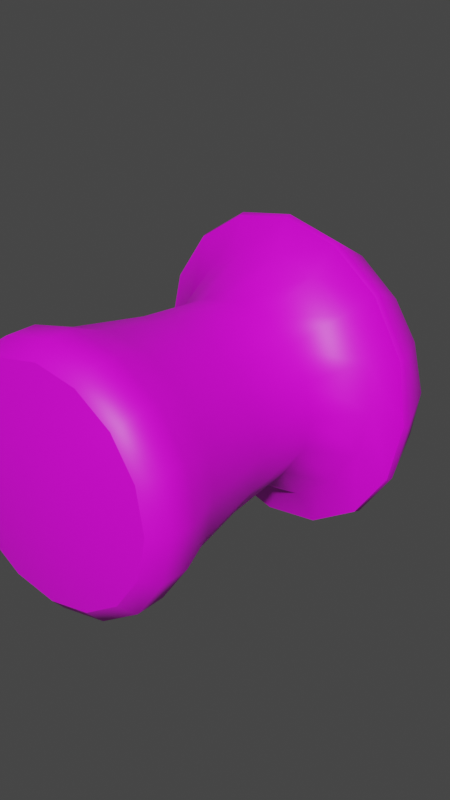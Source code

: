 # Source: Mushroom.blend  (saved by Blender 2.92.15; exported with 4.5.12 LTS)
import bpy
from mathutils import Matrix  # noqa: F401  (used for matrix-valued properties, if any)

bpy.ops.wm.read_factory_settings(use_empty=True)
scene = bpy.context.scene
scene.name = 'Scene'

# ---- collections
col_collection = bpy.data.collections.new('Collection'); scene.collection.children.link(col_collection)

# ---- images (referenced by path relative to the original .blend; pixels are not part of the script)
import os
ASSET_DIR = os.environ.get("B2B_ASSET_DIR", "")  # directory of the original .blend (textures are referenced by path, not embedded)
HERE = os.path.dirname(os.path.abspath(__file__))  # packed textures are extracted next to this script under _unpacked/

def load_image(name, relpath, width, height, colorspace="sRGB"):
    """Load a texture the original file referenced (path relative to the .blend, or extracted next to this script)."""
    p = next((c for c in (os.path.join(HERE, relpath), os.path.join(ASSET_DIR, relpath)) if relpath and os.path.exists(c)), "")
    if p:
        img = bpy.data.images.load(p, check_existing=True)
        img.name = name
    else:  # same state as the original file: an image datablock whose file is absent (Cycles renders it pink)
        img = bpy.data.images.new(name, width, height)
        img.source = "FILE"
        img.filepath = "//" + (relpath or name)
    img.colorspace_settings.name = colorspace
    return img
img_color = load_image('Color', 'Texture/Color.png', 1024, 1024, 'sRGB')

# ---- materials (node trees are filled in below, after node groups)
mat_x = bpy.data.materials.new('Материал')

# ---- node groups
ng_auto_smooth = bpy.data.node_groups.new('Auto Smooth', 'GeometryNodeTree')
_s = ng_auto_smooth.interface.new_socket(name='Geometry', in_out='OUTPUT', socket_type='NodeSocketGeometry')
_s = ng_auto_smooth.interface.new_socket(name='Geometry', in_out='INPUT', socket_type='NodeSocketGeometry')
_s = ng_auto_smooth.interface.new_socket(name='Angle', in_out='INPUT', socket_type='NodeSocketFloat')
_s.subtype = 'ANGLE'
_s.min_value = 0.0
_s.max_value = 3.142
ng_auto_smooth.is_modifier = True
_N = ng_auto_smooth.nodes; _L = ng_auto_smooth.links
n0 = _N.new('NodeGroupOutput'); n0.name = 'Group Output'; n0.location = (480, -100)
n1 = _N.new('NodeGroupInput'); n1.name = 'Group Input'; n1.location = (-420, -300)
n2 = _N.new('NodeGroupInput'); n2.name = 'Group Input.001'; n2.location = (-60, -100)
n3 = _N.new('GeometryNodeSetShadeSmooth'); n3.name = 'Set Shade Smooth'; n3.location = (120, -100)
n3.domain = 'EDGE'
n4 = _N.new('GeometryNodeSetShadeSmooth'); n4.name = 'Set Shade Smooth.001'; n4.location = (300, -100)
n5 = _N.new('GeometryNodeInputMeshEdgeAngle'); n5.name = 'Edge Angle'; n5.location = (-420, -220)
n6 = _N.new('GeometryNodeInputEdgeSmooth'); n6.name = 'Is Edge Smooth'; n6.location = (-60, -160)
n7 = _N.new('GeometryNodeInputShadeSmooth'); n7.name = 'Is Face Smooth'; n7.location = (-240, -340)
n8 = _N.new('FunctionNodeBooleanMath'); n8.name = 'Boolean Math'; n8.location = (-60, -220)
n9 = _N.new('FunctionNodeCompare'); n9.name = 'Compare'; n9.location = (-240, -180)
n9.operation = 'LESS_EQUAL'
_L.new(n5.outputs[0], n9.inputs[0])
_L.new(n4.outputs[0], n0.inputs[0])
_L.new(n1.outputs[1], n9.inputs[1])
_L.new(n9.outputs[0], n8.inputs[0])
_L.new(n7.outputs[0], n8.inputs[1])
_L.new(n2.outputs[0], n3.inputs[0])
_L.new(n6.outputs[0], n3.inputs[1])
_L.new(n3.outputs[0], n4.inputs[0])
_L.new(n8.outputs[0], n3.inputs[2])
n0.is_active_output = True

# ---- material node trees
mat_x.use_nodes = True; mat_x.node_tree.nodes.clear()
_N = mat_x.node_tree.nodes; _L = mat_x.node_tree.links
n0 = _N.new('ShaderNodeBsdfPrincipled'); n0.name = 'Principled BSDF'; n0.location = (10, 300)
n0.distribution = 'GGX'
n0.subsurface_method = 'BURLEY'
n0.inputs[3].default_value = 1.45
n0.inputs[27].default_value = (0.0, 0.0, 0.0, 1.0)
n0.inputs[28].default_value = 1.0
n1 = _N.new('ShaderNodeOutputMaterial'); n1.name = 'Material Output'; n1.location = (300, 300)
n2 = _N.new('ShaderNodeTexImage'); n2.name = 'Изображение-текстура'; n2.location = (-307, 238)
n2.image = img_color
_L.new(n0.outputs[0], n1.inputs[0])
_L.new(n2.outputs[0], n0.inputs[0])
n1.is_active_output = True

# ---- world
world_world = bpy.data.worlds.new('World'); scene.world = world_world
world_world.use_nodes = True; world_world.node_tree.nodes.clear()
_N = world_world.node_tree.nodes; _L = world_world.node_tree.links
n0 = _N.new('ShaderNodeOutputWorld'); n0.name = 'World Output'; n0.location = (300, 300)
n1 = _N.new('ShaderNodeBackground'); n1.name = 'Background'; n1.location = (10, 300)
n1.inputs[0].default_value = (0.05088, 0.05088, 0.05088, 1.0)
_L.new(n1.outputs[0], n0.inputs[0])
n0.is_active_output = True
world_world.color = (0.05088, 0.05088, 0.05088)
world_world.use_sun_shadow = False
world_world.sun_shadow_jitter_overblur = 0.0

# ---- meshes
me_x = bpy.data.meshes.new('Плоскость')
me_x.from_pydata([(0.8798, 0.1173, 0.8779), (0.8798, 0.08663, -0.8814), (-0.8798, 0.1173, 0.8779), (-0.8798, 0.08664, -0.8814), (1.247e-06, 0.1237, 1.242), (1.244, 0.102, -0.001746), (-1.075e-06, 0.08028, -1.246), (-1.244, 0.102, -0.001744), (-5.742e-10, -5.706e-08, -3.269e-06), (0.994, 0.2626, 0.9896), (0.994, 0.2279, -0.9981), (-0.994, 0.2626, 0.9896), (-0.994, 0.2279, -0.9981), (1.491e-06, 0.2698, 1.401), (1.406, 0.2452, -0.004241), (-1.133e-06, 0.2207, -1.41), (-1.406, 0.2452, -0.004239), (0.9954, 0.5948, 0.9852), (0.8915, 0.9999, 0.8742), (0.8915, 0.9687, -0.9085), (-0.8915, 0.9999, 0.8742), (-0.8915, 0.9687, -0.9085), (-1.018e-06, 1.006, 1.243), (1.261, 0.9843, -0.01714), (2.275e-06, 0.9623, -1.278), (-1.261, 0.9843, -0.01715), (1.004, 3.338, 0.9104), (1.408, 0.5775, -0.01004), (-0.9954, 0.5601, -1.005), (-1.408, 0.5775, -0.01004), (-0.9954, 0.5948, 0.9852), (0.9954, 0.5601, -1.005), (-9.401e-07, 0.5529, -1.417), (1.687e-06, 0.602, 1.397), (0.726, 2.769, 0.6778), (0.726, 2.743, -0.774), (-0.726, 2.769, 0.6778), (-0.726, 2.743, -0.774), (4.494e-07, 2.774, 0.9785), (1.027, 2.756, -0.04807), (3.131e-06, 2.738, -1.075), (-1.027, 2.756, -0.04808), (0.994, 3.259, -1.031), (-0.9294, 3.531, 0.9125), (-0.9394, 3.39, -1.028), (0.03938, 3.451, 1.314), (1.399, 3.323, -0.06187), (0.02528, 3.272, -1.431), (-1.335, 3.469, -0.05667), (1.128, 4.113, 0.8822), (0.5688, 4.901, 0.3247), (1.224, 4.023, -0.9533), (-0.8405, 4.462, 0.8072), (-0.7541, 4.419, -0.9967), (0.05916, 4.299, 1.302), (1.607, 3.963, -0.01328), (0.1453, 4.186, -1.444), (-1.285, 4.364, -0.1128), (0.5688, 4.887, -0.4955), (-0.4649, 4.967, 0.3236), (-0.4649, 4.952, -0.4967), (-0.03828, 4.975, 0.4934), (0.7387, 4.894, -0.0854), (-0.03828, 4.955, -0.6667), (-0.5801, 5.025, -0.0877), (-0.03828, 5.168, -0.0902), (-0.7788, 1.857, -0.8113), (-1.101, 1.87, -0.03261), (2.249e-06, 1.889, 1.069), (0.7788, 1.884, 0.7461), (1.101, 1.87, -0.03261), (-0.7788, 1.884, 0.7461), (0.7788, 1.857, -0.8113), (1.936e-07, 1.851, -1.134), (1.309, 3.398, 1.174), (1.325, 3.464, 1.186), (1.28, 3.311, -1.314), (1.296, 3.378, -1.329), (-1.166, 3.667, 1.192), (-1.178, 3.727, 1.205), (-1.195, 3.58, -1.296), (-1.207, 3.641, -1.31), (0.07924, 3.613, 1.716), (0.07696, 3.55, 1.698), (1.828, 3.366, -0.07597), (1.807, 3.299, -0.07416), (0.03842, 3.492, -1.84), (0.03714, 3.427, -1.82), (-1.711, 3.739, -0.04807), (-1.693, 3.679, -0.04782), (0.4761, 0.1221, 1.148), (0.4761, 0.08193, -1.151), (0.6467, -4.779e-07, -3.113e-06), (0.538, 0.2679, 1.294), (0.538, 0.2226, -1.303), (0.4825, 1.005, 1.148), (0.4825, 0.964, -1.182), (0.5387, 0.6002, 1.29), (0.5387, 0.5548, -1.31), (0.3929, 2.773, 0.9004), (0.3929, 2.739, -0.9965), (0.562, 3.394, 1.208), (0.549, 3.225, -1.327), (0.5671, 4.289, 1.181), (0.6664, 4.135, -1.321), (0.1837, 4.974, 0.4492), (0.1837, 4.956, -0.6225), (0.2633, 5.114, -0.08927), (0.4215, 1.852, -1.05), (0.4215, 1.888, 0.9848), (0.7452, 3.473, 1.559), (0.7549, 3.537, 1.575), (0.7084, 3.359, -1.691), (0.7171, 3.425, -1.71), (-0.4761, 0.08193, -1.151), (-0.4761, 0.1221, 1.148), (-0.6467, 3.638e-07, -3.425e-06), (-0.538, 0.2226, -1.303), (-0.538, 0.2679, 1.294), (-0.4825, 0.964, -1.182), (-0.4825, 1.005, 1.148), (-0.5387, 0.5548, -1.31), (-0.5387, 0.6002, 1.29), (-0.3929, 2.739, -0.9965), (-0.3929, 2.773, 0.9004), (-0.4974, 3.329, -1.326), (-0.4843, 3.498, 1.21), (-0.337, 4.368, -1.253), (-0.4587, 4.35, 1.179), (-0.2603, 4.956, -0.6225), (-0.2603, 4.974, 0.4492), (-0.3398, 5.114, -0.08927), (-0.4215, 1.852, -1.05), (-0.4215, 1.888, 0.9848), (-0.6311, 3.505, -1.681), (-0.6372, 3.568, -1.7), (-0.5943, 3.618, 1.569), (-0.5995, 3.68, 1.586), (1.149, 0.09368, -0.4778), (-1.15, 0.09368, -0.4778), (1.481e-07, -0.01128, -0.6462), (1.299, 0.2358, -0.5421), (-1.299, 0.2358, -0.5421), (1.165, 0.9759, -0.4996), (-1.165, 0.9759, -0.4996), (-1.301, 0.5681, -0.5486), (1.301, 0.5681, -0.5486), (0.9486, 2.749, -0.4409), (-0.9486, 2.749, -0.4409), (1.293, 3.312, -0.5871), (-1.233, 3.438, -0.5821), (1.522, 3.954, -0.536), (-1.164, 4.333, -0.6423), (0.6946, 4.89, -0.3074), (-0.536, 5.021, -0.3097), (-0.03828, 5.109, -0.3906), (1.018, 1.863, -0.454), (-1.018, 1.863, -0.454), (1.666, 3.29, -0.7464), (1.686, 3.357, -0.7554), (-1.567, 3.641, -0.722), (-1.584, 3.701, -0.7296), (0.2191, 5.086, -0.346), (0.5521, -0.009628, -0.5516), (-0.2957, 5.086, -0.346), (-0.5521, -0.009627, -0.5516), (-1.149, 0.1103, 0.4743), (1.15, 0.1103, 0.4743), (-1.493e-07, 0.01129, 0.6466), (-1.299, 0.2546, 0.5336), (1.299, 0.2546, 0.5336), (-1.165, 0.9927, 0.4653), (1.165, 0.9927, 0.4653), (1.301, 0.5869, 0.5286), (-1.301, 0.5869, 0.5286), (-0.9486, 2.763, 0.3448), (0.9486, 2.763, 0.3448), (-1.228, 3.48, 0.4686), (1.298, 3.355, 0.4636), (-1.103, 4.475, 0.3756), (1.407, 4.09, 0.4707), (-0.536, 5.029, 0.1343), (0.6946, 4.898, 0.1366), (-0.03828, 5.119, 0.2122), (1.018, 1.878, 0.3888), (-1.018, 1.878, 0.3888), (-1.552, 3.688, 0.6244), (-1.568, 3.748, 0.6314), (1.682, 3.337, 0.6001), (1.701, 3.403, 0.6056), (0.2191, 5.095, 0.1685), (0.552, 0.009633, 0.5519), (-0.2957, 5.095, 0.1685), (-0.552, 0.009634, 0.5519)], [], [(165, 139, 3, 114), (193, 166, 7, 116), (191, 168, 8, 92), (163, 140, 6, 91), (146, 31, 19, 143), (174, 30, 20, 171), (173, 27, 23, 172), (145, 29, 25, 144), (91, 6, 15, 94), (115, 4, 13, 118), (114, 3, 12, 117), (90, 0, 9, 93), (139, 7, 16, 142), (167, 5, 14, 170), (166, 2, 11, 169), (138, 1, 10, 141), (185, 71, 36, 175), (184, 70, 39, 176), (157, 67, 41, 148), (109, 69, 34, 99), (98, 32, 24, 96), (122, 33, 22, 120), (121, 28, 21, 119), (97, 17, 18, 95), (93, 9, 17, 97), (117, 12, 28, 121), (118, 13, 33, 122), (94, 15, 32, 98), (142, 16, 29, 145), (170, 14, 27, 173), (169, 11, 30, 174), (141, 10, 31, 146), (123, 37, 44, 125), (124, 38, 45, 126), (100, 40, 47, 102), (147, 35, 42, 149), (156, 72, 35, 147), (108, 73, 40, 100), (133, 68, 38, 124), (132, 66, 37, 123), (113, 86, 56, 104), (137, 82, 54, 128), (159, 77, 51, 151), (99, 34, 26, 101), (148, 41, 48, 150), (176, 39, 46, 178), (175, 36, 43, 177), (111, 75, 49, 103), (135, 81, 53, 127), (178, 46, 85, 188), (150, 48, 89, 160), (187, 79, 52, 179), (125, 44, 80, 134), (161, 88, 57, 152), (189, 84, 55, 180), (103, 49, 50, 105), (127, 53, 60, 129), (128, 54, 61, 130), (104, 56, 63, 106), (177, 43, 78, 186), (149, 42, 76, 158), (102, 47, 87, 112), (126, 45, 83, 136), (164, 129, 60, 154), (192, 131, 64, 181), (190, 107, 65, 183), (162, 106, 63, 155), (152, 57, 64, 154), (180, 55, 62, 182), (179, 52, 59, 181), (151, 51, 58, 153), (119, 21, 66, 132), (120, 22, 68, 133), (96, 24, 73, 108), (143, 19, 72, 156), (95, 18, 69, 109), (144, 25, 67, 157), (172, 23, 70, 184), (171, 20, 71, 185), (110, 74, 75, 111), (158, 76, 77, 159), (134, 80, 81, 135), (186, 78, 79, 187), (136, 83, 82, 137), (188, 85, 84, 189), (112, 87, 86, 113), (160, 89, 88, 161), (101, 26, 74, 110), (45, 101, 110, 83), (76, 112, 113, 77), (83, 110, 111, 82), (22, 95, 109, 68), (19, 96, 108, 72), (153, 58, 106, 162), (182, 62, 107, 190), (42, 102, 112, 76), (51, 104, 106, 58), (54, 103, 105, 61), (82, 111, 103, 54), (38, 99, 101, 45), (77, 113, 104, 51), (72, 108, 100, 35), (35, 100, 102, 42), (10, 94, 98, 31), (13, 93, 97, 33), (33, 97, 95, 22), (31, 98, 96, 19), (68, 109, 99, 38), (4, 90, 93, 13), (1, 91, 94, 10), (138, 163, 91, 1), (167, 191, 92, 5), (78, 136, 137, 79), (87, 134, 135, 86), (20, 120, 133, 71), (24, 119, 132, 73), (183, 65, 131, 192), (155, 63, 129, 164), (43, 126, 136, 78), (52, 128, 130, 59), (56, 127, 129, 63), (47, 125, 134, 87), (86, 135, 127, 56), (79, 137, 128, 52), (73, 132, 123, 40), (71, 133, 124, 36), (36, 124, 126, 43), (40, 123, 125, 47), (11, 118, 122, 30), (15, 117, 121, 32), (32, 121, 119, 24), (30, 122, 120, 20), (6, 114, 117, 15), (2, 115, 118, 11), (168, 193, 116, 8), (140, 165, 114, 6), (8, 116, 165, 140), (65, 155, 164, 131), (5, 92, 163, 138), (62, 153, 162, 107), (80, 160, 161, 81), (85, 158, 159, 84), (21, 144, 157, 66), (23, 143, 156, 70), (55, 151, 153, 62), (53, 152, 154, 60), (107, 162, 155, 65), (131, 164, 154, 64), (46, 149, 158, 85), (81, 161, 152, 53), (44, 150, 160, 80), (37, 148, 150, 44), (84, 159, 151, 55), (70, 156, 147, 39), (39, 147, 149, 46), (14, 141, 146, 27), (12, 142, 145, 28), (66, 157, 148, 37), (5, 138, 141, 14), (3, 139, 142, 12), (28, 145, 144, 21), (27, 146, 143, 23), (92, 8, 140, 163), (116, 7, 139, 165), (4, 115, 193, 168), (61, 183, 192, 130), (0, 90, 191, 167), (50, 182, 190, 105), (74, 188, 189, 75), (89, 186, 187, 88), (25, 171, 185, 67), (18, 172, 184, 69), (57, 179, 181, 64), (49, 180, 182, 50), (105, 190, 183, 61), (130, 192, 181, 59), (48, 177, 186, 89), (75, 189, 180, 49), (88, 187, 179, 57), (26, 178, 188, 74), (41, 175, 177, 48), (34, 176, 178, 26), (16, 169, 174, 29), (9, 170, 173, 17), (69, 184, 176, 34), (67, 185, 175, 41), (7, 166, 169, 16), (0, 167, 170, 9), (17, 173, 172, 18), (29, 174, 171, 25), (90, 4, 168, 191), (115, 2, 166, 193)])
me_x.polygons.foreach_set('use_smooth', [True] * 192)
_k = set([(0, 90), (0, 167), (1, 91), (1, 138), (2, 115), (2, 166), (3, 114), (3, 139), (4, 90), (4, 115), (5, 138), (5, 167), (6, 91), (6, 114), (7, 139), (7, 166), (74, 110), (74, 188), (76, 112), (76, 158), (78, 136), (78, 186), (80, 134), (80, 160), (83, 110), (83, 136), (85, 158), (85, 188), (87, 112), (87, 134), (89, 160), (89, 186)])
me_x.attributes.new('sharp_edge', 'BOOLEAN', 'EDGE').data.foreach_set('value', [ (min(e.vertices), max(e.vertices)) in _k for e in me_x.edges])
_uv = me_x.uv_layers.new(name='UVКарта')
_uv.uv.foreach_set('vector', [0.7409, 0.1618, 0.6486, 0.126, 0.7182, 0.0883, 0.7969, 0.08013, 0.6578, 0.3192, 0.5762, 0.2631, 0.5988, 0.1874, 0.6857, 0.2332, 0.8152, 0.4023, 0.7293, 0.3744, 0.7781, 0.282, 0.8704, 0.3308, 0.8983, 0.2449, 0.8268, 0.1897, 0.8727, 0.1027, 0.9341, 0.1525, 0.3134, 0.1608, 0.3468, 0.1608, 0.3471, 0.2659, 0.3136, 0.2659, 0.05263, 0.1608, 0.08385, 0.1608, 0.08359, 0.2659, 0.05249, 0.2659, 0.2462, 0.1608, 0.2798, 0.1608, 0.2798, 0.2659, 0.246, 0.2659, 0.507, 0.1608, 0.538, 0.1608, 0.538, 0.2659, 0.5071, 0.2659, 0.3802, 0.03804, 0.4127, 0.03804, 0.4123, 0.07503, 0.3798, 0.07503, 0.115, 0.03804, 0.1469, 0.03804, 0.1474, 0.07503, 0.1154, 0.07503, 0.4446, 0.03804, 0.4761, 0.03804, 0.4758, 0.07503, 0.4442, 0.07503, 0.1794, 0.03804, 0.2125, 0.03804, 0.2128, 0.07503, 0.1798, 0.07503, 0.5072, 0.03804, 0.538, 0.03804, 0.538, 0.07503, 0.507, 0.07503, 0.246, 0.03804, 0.2798, 0.03804, 0.2798, 0.07503, 0.2462, 0.07503, 0.05248, 0.03804, 0.08356, 0.03804, 0.08385, 0.07503, 0.05263, 0.07503, 0.3136, 0.03804, 0.3471, 0.03804, 0.3468, 0.07503, 0.3134, 0.07503, 0.05231, 0.4947, 0.08324, 0.4947, 0.08303, 0.7235, 0.0522, 0.7235, 0.2458, 0.4947, 0.2798, 0.4947, 0.2798, 0.7235, 0.2457, 0.7235, 0.5073, 0.4947, 0.538, 0.4947, 0.538, 0.7235, 0.5074, 0.7235, 0.179, 0.4947, 0.2121, 0.4947, 0.2119, 0.7235, 0.1787, 0.7235, 0.3798, 0.1608, 0.4123, 0.1608, 0.4126, 0.2659, 0.3801, 0.2659, 0.1154, 0.1608, 0.1474, 0.1608, 0.147, 0.2659, 0.115, 0.2659, 0.4442, 0.1608, 0.4758, 0.1608, 0.476, 0.2659, 0.4446, 0.2659, 0.1798, 0.1608, 0.2128, 0.1608, 0.2125, 0.2659, 0.1795, 0.2659, 0.1798, 0.07503, 0.2128, 0.07503, 0.2128, 0.1608, 0.1798, 0.1608, 0.4442, 0.07503, 0.4758, 0.07503, 0.4758, 0.1608, 0.4442, 0.1608, 0.1154, 0.07503, 0.1474, 0.07503, 0.1474, 0.1608, 0.1154, 0.1608, 0.3798, 0.07503, 0.4123, 0.07503, 0.4123, 0.1608, 0.3798, 0.1608, 0.507, 0.07503, 0.538, 0.07503, 0.538, 0.1608, 0.507, 0.1608, 0.2462, 0.07503, 0.2798, 0.07503, 0.2798, 0.1608, 0.2462, 0.1608, 0.05263, 0.07503, 0.08385, 0.07503, 0.08385, 0.1608, 0.05263, 0.1608, 0.3134, 0.07503, 0.3468, 0.07503, 0.3468, 0.1608, 0.3134, 0.1608, 0.4453, 0.7235, 0.4766, 0.7235, 0.4747, 0.9095, 0.4428, 0.9095, 0.1143, 0.7235, 0.1461, 0.7235, 0.1496, 0.9095, 0.1176, 0.9095, 0.3809, 0.7235, 0.4135, 0.7235, 0.4108, 0.9095, 0.3786, 0.9095, 0.3139, 0.7235, 0.3477, 0.7235, 0.346, 0.9095, 0.3131, 0.9095, 0.3138, 0.4947, 0.3475, 0.4947, 0.3477, 0.7235, 0.3139, 0.7235, 0.3807, 0.4947, 0.4132, 0.4947, 0.4135, 0.7235, 0.3809, 0.7235, 0.1146, 0.4947, 0.1464, 0.4947, 0.1461, 0.7235, 0.1143, 0.7235, 0.4451, 0.4947, 0.4764, 0.4947, 0.4766, 0.7235, 0.4453, 0.7235, 0.5771, 0.8315, 0.5696, 0.7509, 0.6509, 0.7628, 0.6585, 0.8119, 0.9773, 0.7134, 0.984, 0.795, 0.9036, 0.7761, 0.8963, 0.7278, 0.6787, 0.9545, 0.6155, 0.9034, 0.6863, 0.869, 0.7223, 0.9014, 0.1787, 0.7235, 0.2119, 0.7235, 0.2143, 0.9095, 0.1819, 0.9095, 0.5074, 0.7235, 0.538, 0.7235, 0.5383, 0.9095, 0.5064, 0.9095, 0.2457, 0.7235, 0.2798, 0.7235, 0.28, 0.9095, 0.2471, 0.9095, 0.0522, 0.7235, 0.08303, 0.7235, 0.08561, 0.9082, 0.05369, 0.9082, 0.9593, 0.8725, 0.9068, 0.934, 0.858, 0.875, 0.8872, 0.8209, 0.5938, 0.674, 0.6442, 0.6115, 0.7035, 0.6858, 0.6779, 0.7215, 0.2471, 0.9095, 0.28, 0.9095, 0.2806, 0.9618, 0.2482, 0.9618, 0.5064, 0.9095, 0.5383, 0.9095, 0.5388, 0.9618, 0.5064, 0.9618, 0.875, 0.5871, 0.9394, 0.6403, 0.8635, 0.6915, 0.8265, 0.6653, 0.4428, 0.9095, 0.4747, 0.9095, 0.4741, 0.9618, 0.4419, 0.9618, 0.7149, 0.5722, 0.7955, 0.563, 0.7846, 0.6402, 0.735, 0.6481, 0.835, 0.9702, 0.7553, 0.9776, 0.7702, 0.9127, 0.8158, 0.8943, 0.8872, 0.8209, 0.858, 0.875, 0.8065, 0.8011, 0.8174, 0.7735, 0.6779, 0.7215, 0.7035, 0.6858, 0.7519, 0.7211, 0.7421, 0.7351, 0.8963, 0.7278, 0.9036, 0.7761, 0.8221, 0.7575, 0.8202, 0.7409, 0.6585, 0.8119, 0.6509, 0.7628, 0.7379, 0.7507, 0.7398, 0.767, 0.05369, 0.9082, 0.08561, 0.9082, 0.08722, 0.9618, 0.05482, 0.9611, 0.3131, 0.9095, 0.346, 0.9095, 0.3455, 0.9618, 0.313, 0.9618, 0.3786, 0.9095, 0.4108, 0.9095, 0.4099, 0.9618, 0.3777, 0.9618, 0.1176, 0.9095, 0.1496, 0.9095, 0.1516, 0.9618, 0.1195, 0.9618, 0.7637, 0.7352, 0.7421, 0.7351, 0.7519, 0.7211, 0.7668, 0.7178, 0.7988, 0.7379, 0.7814, 0.7337, 0.783, 0.716, 0.7981, 0.7208, 0.7959, 0.7728, 0.7782, 0.7741, 0.7798, 0.754, 0.8001, 0.7556, 0.761, 0.7699, 0.7398, 0.767, 0.7379, 0.7507, 0.7596, 0.7524, 0.735, 0.6481, 0.7846, 0.6402, 0.783, 0.716, 0.7668, 0.7178, 0.8158, 0.8943, 0.7702, 0.9127, 0.7751, 0.811, 0.7917, 0.809, 0.8265, 0.6653, 0.8635, 0.6915, 0.8123, 0.7253, 0.7981, 0.7208, 0.7223, 0.9014, 0.6863, 0.869, 0.7458, 0.7959, 0.759, 0.8062, 0.4446, 0.2659, 0.476, 0.2659, 0.4764, 0.4947, 0.4451, 0.4947, 0.115, 0.2659, 0.147, 0.2659, 0.1464, 0.4947, 0.1146, 0.4947, 0.3801, 0.2659, 0.4126, 0.2659, 0.4132, 0.4947, 0.3807, 0.4947, 0.3136, 0.2659, 0.3471, 0.2659, 0.3475, 0.4947, 0.3138, 0.4947, 0.1795, 0.2659, 0.2125, 0.2659, 0.2121, 0.4947, 0.179, 0.4947, 0.5071, 0.2659, 0.538, 0.2659, 0.538, 0.4947, 0.5073, 0.4947, 0.246, 0.2659, 0.2798, 0.2659, 0.2798, 0.4947, 0.2458, 0.4947, 0.05249, 0.2659, 0.08359, 0.2659, 0.08324, 0.4947, 0.05231, 0.4947, 0.9663, 0.877, 0.9117, 0.941, 0.9068, 0.934, 0.9593, 0.8725, 0.6747, 0.9624, 0.609, 0.9093, 0.6155, 0.9034, 0.6787, 0.9545, 0.5863, 0.6707, 0.6386, 0.6058, 0.6442, 0.6115, 0.5938, 0.674, 0.879, 0.5799, 0.9459, 0.6355, 0.9394, 0.6403, 0.875, 0.5871, 0.9852, 0.7117, 0.9921, 0.7965, 0.984, 0.795, 0.9773, 0.7134, 0.8371, 0.9785, 0.7544, 0.986, 0.7553, 0.9776, 0.835, 0.9702, 0.5691, 0.8345, 0.5612, 0.7507, 0.5696, 0.7509, 0.5771, 0.8315, 0.7121, 0.5649, 0.796, 0.5551, 0.7955, 0.563, 0.7149, 0.5722, 0.1819, 0.9095, 0.2143, 0.9095, 0.2159, 0.9618, 0.1837, 0.9618, 0.1496, 0.9095, 0.1819, 0.9095, 0.1837, 0.9618, 0.1516, 0.9618, 0.609, 0.9093, 0.5691, 0.8345, 0.5771, 0.8315, 0.6155, 0.9034, 0.9921, 0.7965, 0.9663, 0.877, 0.9593, 0.8725, 0.984, 0.795, 0.147, 0.2659, 0.1795, 0.2659, 0.179, 0.4947, 0.1464, 0.4947, 0.3471, 0.2659, 0.3801, 0.2659, 0.3807, 0.4947, 0.3475, 0.4947, 0.759, 0.8062, 0.7458, 0.7959, 0.7398, 0.767, 0.761, 0.7699, 0.7917, 0.809, 0.7751, 0.811, 0.7782, 0.7741, 0.7959, 0.7728, 0.346, 0.9095, 0.3786, 0.9095, 0.3777, 0.9618, 0.3455, 0.9618, 0.6863, 0.869, 0.6585, 0.8119, 0.7398, 0.767, 0.7458, 0.7959, 0.9036, 0.7761, 0.8872, 0.8209, 0.8174, 0.7735, 0.8221, 0.7575, 0.984, 0.795, 0.9593, 0.8725, 0.8872, 0.8209, 0.9036, 0.7761, 0.1461, 0.7235, 0.1787, 0.7235, 0.1819, 0.9095, 0.1496, 0.9095, 0.6155, 0.9034, 0.5771, 0.8315, 0.6585, 0.8119, 0.6863, 0.869, 0.3475, 0.4947, 0.3807, 0.4947, 0.3809, 0.7235, 0.3477, 0.7235, 0.3477, 0.7235, 0.3809, 0.7235, 0.3786, 0.9095, 0.346, 0.9095, 0.3468, 0.07503, 0.3798, 0.07503, 0.3798, 0.1608, 0.3468, 0.1608, 0.1474, 0.07503, 0.1798, 0.07503, 0.1798, 0.1608, 0.1474, 0.1608, 0.1474, 0.1608, 0.1798, 0.1608, 0.1795, 0.2659, 0.147, 0.2659, 0.3468, 0.1608, 0.3798, 0.1608, 0.3801, 0.2659, 0.3471, 0.2659, 0.1464, 0.4947, 0.179, 0.4947, 0.1787, 0.7235, 0.1461, 0.7235, 0.1469, 0.03804, 0.1794, 0.03804, 0.1798, 0.07503, 0.1474, 0.07503, 0.3471, 0.03804, 0.3802, 0.03804, 0.3798, 0.07503, 0.3468, 0.07503, 0.9799, 0.3009, 0.8983, 0.2449, 0.9341, 0.1525, 0.9718, 0.2222, 0.9075, 0.438, 0.8152, 0.4023, 0.8704, 0.3308, 0.9573, 0.3766, 0.9459, 0.6355, 0.9852, 0.7117, 0.9773, 0.7134, 0.9394, 0.6403, 0.5612, 0.7507, 0.5863, 0.6707, 0.5938, 0.674, 0.5696, 0.7509, 0.08359, 0.2659, 0.115, 0.2659, 0.1146, 0.4947, 0.08324, 0.4947, 0.4126, 0.2659, 0.4446, 0.2659, 0.4451, 0.4947, 0.4132, 0.4947, 0.8001, 0.7556, 0.7798, 0.754, 0.7814, 0.7337, 0.7988, 0.7379, 0.7596, 0.7524, 0.7379, 0.7507, 0.7421, 0.7351, 0.7637, 0.7352, 0.08561, 0.9082, 0.1176, 0.9095, 0.1195, 0.9618, 0.08722, 0.9618, 0.8635, 0.6915, 0.8963, 0.7278, 0.8202, 0.7409, 0.8123, 0.7253, 0.6509, 0.7628, 0.6779, 0.7215, 0.7421, 0.7351, 0.7379, 0.7507, 0.4108, 0.9095, 0.4428, 0.9095, 0.4419, 0.9618, 0.4099, 0.9618, 0.5696, 0.7509, 0.5938, 0.674, 0.6779, 0.7215, 0.6509, 0.7628, 0.9394, 0.6403, 0.9773, 0.7134, 0.8963, 0.7278, 0.8635, 0.6915, 0.4132, 0.4947, 0.4451, 0.4947, 0.4453, 0.7235, 0.4135, 0.7235, 0.08324, 0.4947, 0.1146, 0.4947, 0.1143, 0.7235, 0.08303, 0.7235, 0.08303, 0.7235, 0.1143, 0.7235, 0.1176, 0.9095, 0.08561, 0.9082, 0.4135, 0.7235, 0.4453, 0.7235, 0.4428, 0.9095, 0.4108, 0.9095, 0.08385, 0.07503, 0.1154, 0.07503, 0.1154, 0.1608, 0.08385, 0.1608, 0.4123, 0.07503, 0.4442, 0.07503, 0.4442, 0.1608, 0.4123, 0.1608, 0.4123, 0.1608, 0.4442, 0.1608, 0.4446, 0.2659, 0.4126, 0.2659, 0.08385, 0.1608, 0.1154, 0.1608, 0.115, 0.2659, 0.08359, 0.2659, 0.4127, 0.03804, 0.4446, 0.03804, 0.4442, 0.07503, 0.4123, 0.07503, 0.08356, 0.03804, 0.115, 0.03804, 0.1154, 0.07503, 0.08385, 0.07503, 0.7293, 0.3744, 0.6578, 0.3192, 0.6857, 0.2332, 0.7781, 0.282, 0.8268, 0.1897, 0.7409, 0.1618, 0.7969, 0.08013, 0.8727, 0.1027, 0.7781, 0.282, 0.6857, 0.2332, 0.7409, 0.1618, 0.8268, 0.1897, 0.7798, 0.754, 0.7596, 0.7524, 0.7637, 0.7352, 0.7814, 0.7337, 0.9573, 0.3766, 0.8704, 0.3308, 0.8983, 0.2449, 0.9799, 0.3009, 0.7751, 0.811, 0.759, 0.8062, 0.761, 0.7699, 0.7782, 0.7741, 0.6386, 0.6058, 0.7121, 0.5649, 0.7149, 0.5722, 0.6442, 0.6115, 0.7544, 0.986, 0.6747, 0.9624, 0.6787, 0.9545, 0.7553, 0.9776, 0.476, 0.2659, 0.5071, 0.2659, 0.5073, 0.4947, 0.4764, 0.4947, 0.2798, 0.2659, 0.3136, 0.2659, 0.3138, 0.4947, 0.2798, 0.4947, 0.7702, 0.9127, 0.7223, 0.9014, 0.759, 0.8062, 0.7751, 0.811, 0.7035, 0.6858, 0.735, 0.6481, 0.7668, 0.7178, 0.7519, 0.7211, 0.7782, 0.7741, 0.761, 0.7699, 0.7596, 0.7524, 0.7798, 0.754, 0.7814, 0.7337, 0.7637, 0.7352, 0.7668, 0.7178, 0.783, 0.716, 0.28, 0.9095, 0.3131, 0.9095, 0.313, 0.9618, 0.2806, 0.9618, 0.6442, 0.6115, 0.7149, 0.5722, 0.735, 0.6481, 0.7035, 0.6858, 0.4747, 0.9095, 0.5064, 0.9095, 0.5064, 0.9618, 0.4741, 0.9618, 0.4766, 0.7235, 0.5074, 0.7235, 0.5064, 0.9095, 0.4747, 0.9095, 0.7553, 0.9776, 0.6787, 0.9545, 0.7223, 0.9014, 0.7702, 0.9127, 0.2798, 0.4947, 0.3138, 0.4947, 0.3139, 0.7235, 0.2798, 0.7235, 0.2798, 0.7235, 0.3139, 0.7235, 0.3131, 0.9095, 0.28, 0.9095, 0.2798, 0.07503, 0.3134, 0.07503, 0.3134, 0.1608, 0.2798, 0.1608, 0.4758, 0.07503, 0.507, 0.07503, 0.507, 0.1608, 0.4758, 0.1608, 0.4764, 0.4947, 0.5073, 0.4947, 0.5074, 0.7235, 0.4766, 0.7235, 0.2798, 0.03804, 0.3136, 0.03804, 0.3134, 0.07503, 0.2798, 0.07503, 0.4761, 0.03804, 0.5072, 0.03804, 0.507, 0.07503, 0.4758, 0.07503, 0.4758, 0.1608, 0.507, 0.1608, 0.5071, 0.2659, 0.476, 0.2659, 0.2798, 0.1608, 0.3134, 0.1608, 0.3136, 0.2659, 0.2798, 0.2659, 0.8704, 0.3308, 0.7781, 0.282, 0.8268, 0.1897, 0.8983, 0.2449, 0.6857, 0.2332, 0.5988, 0.1874, 0.6486, 0.126, 0.7409, 0.1618, 0.6834, 0.4613, 0.622, 0.4115, 0.6578, 0.3192, 0.7293, 0.3744, 0.8221, 0.7575, 0.8001, 0.7556, 0.7988, 0.7379, 0.8202, 0.7409, 0.8379, 0.4757, 0.7592, 0.4839, 0.8152, 0.4023, 0.9075, 0.438, 0.8065, 0.8011, 0.7917, 0.809, 0.7959, 0.7728, 0.8174, 0.7735, 0.9117, 0.941, 0.8371, 0.9785, 0.835, 0.9702, 0.9068, 0.934, 0.796, 0.5551, 0.879, 0.5799, 0.875, 0.5871, 0.7955, 0.563, 0.02158, 0.2659, 0.05249, 0.2659, 0.05231, 0.4947, 0.02158, 0.4947, 0.2125, 0.2659, 0.246, 0.2659, 0.2458, 0.4947, 0.2121, 0.4947, 0.7846, 0.6402, 0.8265, 0.6653, 0.7981, 0.7208, 0.783, 0.716, 0.858, 0.875, 0.8158, 0.8943, 0.7917, 0.809, 0.8065, 0.8011, 0.8174, 0.7735, 0.7959, 0.7728, 0.8001, 0.7556, 0.8221, 0.7575, 0.8202, 0.7409, 0.7988, 0.7379, 0.7981, 0.7208, 0.8123, 0.7253, 0.02181, 0.9077, 0.05369, 0.9082, 0.05482, 0.9611, 0.02235, 0.9618, 0.9068, 0.934, 0.835, 0.9702, 0.8158, 0.8943, 0.858, 0.875, 0.7955, 0.563, 0.875, 0.5871, 0.8265, 0.6653, 0.7846, 0.6402, 0.2143, 0.9095, 0.2471, 0.9095, 0.2482, 0.9618, 0.2159, 0.9618, 0.02158, 0.7235, 0.0522, 0.7235, 0.05369, 0.9082, 0.02181, 0.9077, 0.2119, 0.7235, 0.2457, 0.7235, 0.2471, 0.9095, 0.2143, 0.9095, 0.02158, 0.07503, 0.05263, 0.07503, 0.05263, 0.1608, 0.02158, 0.1608, 0.2128, 0.07503, 0.2462, 0.07503, 0.2462, 0.1608, 0.2128, 0.1608, 0.2121, 0.4947, 0.2458, 0.4947, 0.2457, 0.7235, 0.2119, 0.7235, 0.02158, 0.4947, 0.05231, 0.4947, 0.0522, 0.7235, 0.02158, 0.7235, 0.02158, 0.03804, 0.05248, 0.03804, 0.05263, 0.07503, 0.02158, 0.07503, 0.2125, 0.03804, 0.246, 0.03804, 0.2462, 0.07503, 0.2128, 0.07503, 0.2128, 0.1608, 0.2462, 0.1608, 0.246, 0.2659, 0.2125, 0.2659, 0.02158, 0.1608, 0.05263, 0.1608, 0.05249, 0.2659, 0.02158, 0.2659, 0.7592, 0.4839, 0.6834, 0.4613, 0.7293, 0.3744, 0.8152, 0.4023, 0.622, 0.4115, 0.5844, 0.3419, 0.5762, 0.2631, 0.6578, 0.3192])
me_x.materials.append(mat_x)
me_x.use_remesh_fix_poles = True
me_x.use_remesh_preserve_attributes = False
me_x.update()

# ---- objects
ob_x = bpy.data.objects.new('Плоскость', me_x)

# ---- transforms, parenting, visibility, modifiers, constraints
ob_x.location = (0.0, 0.0, 0.0)
ob_x.lineart.crease_threshold = 0.0
_m = ob_x.modifiers.new('Auto Smooth', 'NODES')
_m.node_group = ng_auto_smooth
_gi = [s.identifier for s in ng_auto_smooth.interface.items_tree if s.item_type == 'SOCKET' and s.in_out == 'INPUT']
_m[_gi[1]] = 2.056  # Angle

# ---- collection membership
col_collection.objects.link(ob_x)

# ---- scene / render settings (as saved in the file)
scene.frame_start = 1; scene.frame_end = 250; scene.frame_set(1)
scene.render.engine = 'CYCLES'
scene.render.resolution_x = 1080
scene.render.resolution_y = 1920
scene.cycles.use_denoising = False
scene.cycles.samples = 128
scene.cycles.sampling_pattern = 'TABULATED_SOBOL'
scene.cycles.use_light_tree = False
scene.view_settings.view_transform = 'Filmic'
bpy.context.view_layer.update()

# ---- added for rendering (the .blend has no active camera and no usable light): camera, sun
cam_auto = bpy.data.cameras.new('AutoCamera')
cam_auto.lens = 50.0
cam_auto.sensor_width = 36.0
cam_auto.clip_end = 1000.0
ob_auto_camera = bpy.data.objects.new('AutoCamera', cam_auto)
scene.collection.objects.link(ob_auto_camera)
ob_auto_camera.location = (6.73031, -5.42763, 5.27517)
ob_auto_camera.rotation_euler = (1.09748, -7.21219e-08, 0.694738)
scene.camera = ob_auto_camera
light_auto_sun = bpy.data.lights.new('AutoSun', 'SUN')
light_auto_sun.energy = 3.0
light_auto_sun.angle = 0.0523599
ob_auto_sun = bpy.data.objects.new('AutoSun', light_auto_sun)
scene.collection.objects.link(ob_auto_sun)
ob_auto_sun.rotation_euler = (0.872665, 0.174533, 0.523599)
bpy.context.view_layer.update()

